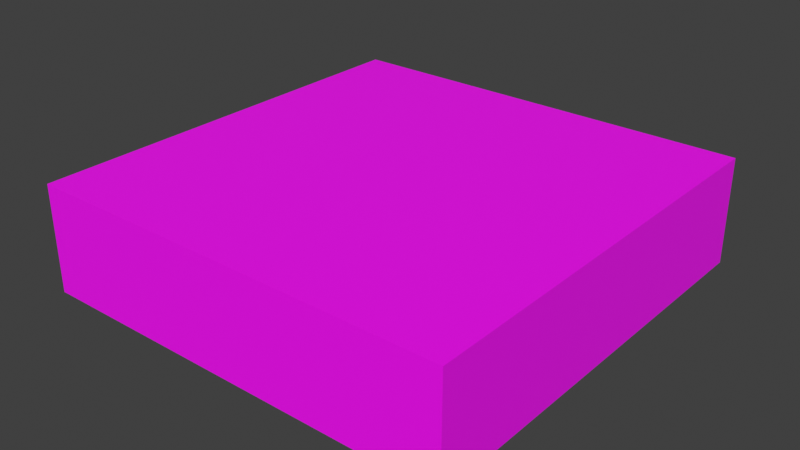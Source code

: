 # Source: STRUCTURE_Plate_1x1.blend  (saved by Blender 5.1.29; exported with 4.5.12 LTS)
import bpy
from mathutils import Matrix  # noqa: F401  (used for matrix-valued properties, if any)

bpy.ops.wm.read_factory_settings(use_empty=True)
scene = bpy.context.scene
scene.name = 'Scene'

# ---- collections
col_collection = bpy.data.collections.new('Collection'); scene.collection.children.link(col_collection)

# ---- images (referenced by path relative to the original .blend; pixels are not part of the script)
import os
ASSET_DIR = os.environ.get("B2B_ASSET_DIR", "")  # directory of the original .blend (textures are referenced by path, not embedded)
HERE = os.path.dirname(os.path.abspath(__file__))  # packed textures are extracted next to this script under _unpacked/

def load_image(name, relpath, width, height, colorspace="sRGB"):
    """Load a texture the original file referenced (path relative to the .blend, or extracted next to this script)."""
    p = next((c for c in (os.path.join(HERE, relpath), os.path.join(ASSET_DIR, relpath)) if relpath and os.path.exists(c)), "")
    if p:
        img = bpy.data.images.load(p, check_existing=True)
        img.name = name
    else:  # same state as the original file: an image datablock whose file is absent (Cycles renders it pink)
        img = bpy.data.images.new(name, width, height)
        img.source = "FILE"
        img.filepath = "//" + (relpath or name)
    img.colorspace_settings.name = colorspace
    return img
img_base_png = load_image('base.png', 'base.png', 1024, 1024, 'sRGB')

# ---- materials (node trees are filled in below, after node groups)
mat_structure_plate_1x1 = bpy.data.materials.new('STRUCTURE_Plate_1x1')
mat_structure_plate_1x1.alpha_threshold = 0.0
mat_structure_plate_1x1.use_backface_culling_lightprobe_volume = False
mat_structure_plate_1x1.roughness = 0.5
mat_structure_plate_1x1.line_color = (0.0, 0.0, 0.0, 1.0)

# ---- material node trees
mat_structure_plate_1x1.use_nodes = True; mat_structure_plate_1x1.node_tree.nodes.clear()
_N = mat_structure_plate_1x1.node_tree.nodes; _L = mat_structure_plate_1x1.node_tree.links
n0 = _N.new('ShaderNodeOutputMaterial'); n0.name = 'Material Output'; n0.location = (599, 167)
n1 = _N.new('ShaderNodeBsdfPrincipled'); n1.name = 'Principled BSDF'; n1.location = (332, 169)
n2 = _N.new('ShaderNodeTexCoord'); n2.name = 'Texture Coordinate'; n2.location = (-339, 127)
n3 = _N.new('ShaderNodeMapping'); n3.name = 'Mapping'; n3.location = (-141, 171)
n4 = _N.new('ShaderNodeTexImage'); n4.name = 'Image Texture'; n4.location = (49, 159)
n4.image = img_base_png
_L.new(n1.outputs[0], n0.inputs[0])
_L.new(n4.outputs[0], n1.inputs[0])
_L.new(n3.outputs[0], n4.inputs[0])
_L.new(n2.outputs[2], n3.inputs[0])
n0.is_active_output = True

# ---- world
world_world = bpy.data.worlds.new('World'); scene.world = world_world
world_world.use_nodes = True; world_world.node_tree.nodes.clear()
_N = world_world.node_tree.nodes; _L = world_world.node_tree.links
n0 = _N.new('ShaderNodeOutputWorld'); n0.name = 'World Output'; n0.location = (200, 100)
n1 = _N.new('ShaderNodeBackground'); n1.name = 'Background'; n1.location = (-200, 100)
n1.inputs[0].default_value = (0.05088, 0.05088, 0.05088, 1.0)
_L.new(n1.outputs[0], n0.inputs[0])
n0.is_active_output = True
world_world.color = (0.05088, 0.05088, 0.05088)
world_world.sun_shadow_jitter_overblur = 0.0

# ---- meshes
me_structure_plate_1x1 = bpy.data.meshes.new('STRUCTURE_Plate_1x1')
me_structure_plate_1x1.from_pydata([(-0.5, -0.5, -0.25), (-0.5, -0.5, 0.0), (-0.5, 0.5, -0.25), (-0.5, 0.5, 0.0), (0.5, -0.5, -0.25), (0.5, -0.5, 0.0), (0.5, 0.5, -0.25), (0.5, 0.5, 0.0)], [], [(0, 1, 3, 2), (2, 3, 7, 6), (6, 7, 5, 4), (4, 5, 1, 0), (2, 6, 4, 0), (7, 3, 1, 5)])
_uv = me_structure_plate_1x1.uv_layers.new(name='UVMap')
_uv.uv.foreach_set('vector', [0.0, 0.375, 0.0, 0.625, 1.0, 0.625, 1.0, 0.375, 0.0, 0.375, 0.0, 0.625, 1.0, 0.625, 1.0, 0.375, 1.0, 0.375, 1.0, 0.625, 0.0, 0.625, 0.0, 0.375, 1.0, 0.375, 1.0, 0.625, 0.0, 0.625, 0.0, 0.375, 0.0, 1.0, 1.0, 1.0, 1.0, 0.0, 0.0, 0.0, 1.0, 1.0, 0.0, 1.0, 0.0, 0.0, 1.0, 0.0])
me_structure_plate_1x1.materials.append(mat_structure_plate_1x1)
me_structure_plate_1x1.update()

# ---- objects
ob_structure_plate_1x1 = bpy.data.objects.new('STRUCTURE_Plate_1x1', me_structure_plate_1x1)

# ---- transforms, parenting, visibility, modifiers, constraints
ob_structure_plate_1x1.location = (0.0, 0.0, 0.0)

# ---- collection membership
col_collection.objects.link(ob_structure_plate_1x1)

# ---- scene / render settings (as saved in the file)
scene.frame_start = 1; scene.frame_end = 250; scene.frame_set(1)
scene.render.engine = 'BLENDER_EEVEE_NEXT'
scene.render.bake_bias = 0.0
scene.render.bake_samples = 0
scene.cycles.sampling_pattern = 'TABULATED_SOBOL'
scene.eevee.use_volume_custom_range = False
scene.view_settings.view_transform = 'Standard'
bpy.context.view_layer.update()

# ---- added for rendering (the .blend has no active camera and no usable light): camera, sun
cam_auto = bpy.data.cameras.new('AutoCamera')
cam_auto.lens = 50.0
cam_auto.sensor_width = 36.0
cam_auto.clip_end = 1000.0
ob_auto_camera = bpy.data.objects.new('AutoCamera', cam_auto)
scene.collection.objects.link(ob_auto_camera)
ob_auto_camera.location = (1.32875, -1.5945, 0.938002)
ob_auto_camera.rotation_euler = (1.09748, -7.21219e-08, 0.694738)
scene.camera = ob_auto_camera
light_auto_sun = bpy.data.lights.new('AutoSun', 'SUN')
light_auto_sun.energy = 3.0
light_auto_sun.angle = 0.0523599
ob_auto_sun = bpy.data.objects.new('AutoSun', light_auto_sun)
scene.collection.objects.link(ob_auto_sun)
ob_auto_sun.rotation_euler = (0.872665, 0.174533, 0.523599)
bpy.context.view_layer.update()
